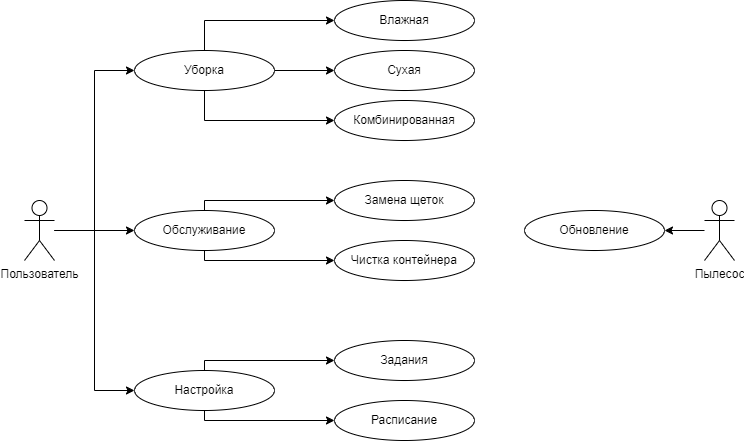

The diagram above was exported from draw.io. Its source (the exported page's mxGraphModel, read from the mxfile embedded in the PNG):
<mxGraphModel dx="732" dy="472" grid="1" gridSize="10" guides="1" tooltips="1" connect="1" arrows="1" fold="1" page="1" pageScale="1" pageWidth="827" pageHeight="1169" math="0" shadow="0">
  <root>
    <mxCell id="0" />
    <mxCell id="1" parent="0" />
    <mxCell id="pvzfY4MJe9HBvJoVbgEI-18" style="edgeStyle=orthogonalEdgeStyle;rounded=0;orthogonalLoop=1;jettySize=auto;html=1;entryX=0;entryY=0.5;entryDx=0;entryDy=0;" edge="1" parent="1" source="pvzfY4MJe9HBvJoVbgEI-1" target="pvzfY4MJe9HBvJoVbgEI-3">
      <mxGeometry relative="1" as="geometry" />
    </mxCell>
    <mxCell id="pvzfY4MJe9HBvJoVbgEI-19" style="edgeStyle=orthogonalEdgeStyle;rounded=0;orthogonalLoop=1;jettySize=auto;html=1;entryX=0;entryY=0.5;entryDx=0;entryDy=0;" edge="1" parent="1" source="pvzfY4MJe9HBvJoVbgEI-1" target="pvzfY4MJe9HBvJoVbgEI-5">
      <mxGeometry relative="1" as="geometry" />
    </mxCell>
    <mxCell id="pvzfY4MJe9HBvJoVbgEI-20" style="edgeStyle=orthogonalEdgeStyle;rounded=0;orthogonalLoop=1;jettySize=auto;html=1;entryX=0;entryY=0.5;entryDx=0;entryDy=0;" edge="1" parent="1" source="pvzfY4MJe9HBvJoVbgEI-1" target="pvzfY4MJe9HBvJoVbgEI-4">
      <mxGeometry relative="1" as="geometry" />
    </mxCell>
    <mxCell id="pvzfY4MJe9HBvJoVbgEI-1" value="Пользователь" style="shape=umlActor;verticalLabelPosition=bottom;verticalAlign=top;html=1;" vertex="1" parent="1">
      <mxGeometry x="60" y="230" width="30" height="60" as="geometry" />
    </mxCell>
    <mxCell id="pvzfY4MJe9HBvJoVbgEI-24" style="edgeStyle=orthogonalEdgeStyle;rounded=0;orthogonalLoop=1;jettySize=auto;html=1;entryX=1;entryY=0.5;entryDx=0;entryDy=0;" edge="1" parent="1" source="pvzfY4MJe9HBvJoVbgEI-2" target="pvzfY4MJe9HBvJoVbgEI-23">
      <mxGeometry relative="1" as="geometry" />
    </mxCell>
    <mxCell id="pvzfY4MJe9HBvJoVbgEI-2" value="Пылесос" style="shape=umlActor;verticalLabelPosition=bottom;verticalAlign=top;html=1;" vertex="1" parent="1">
      <mxGeometry x="740" y="230" width="30" height="60" as="geometry" />
    </mxCell>
    <mxCell id="pvzfY4MJe9HBvJoVbgEI-9" style="edgeStyle=orthogonalEdgeStyle;rounded=0;orthogonalLoop=1;jettySize=auto;html=1;exitX=0.5;exitY=0;exitDx=0;exitDy=0;entryX=0;entryY=0.5;entryDx=0;entryDy=0;" edge="1" parent="1" source="pvzfY4MJe9HBvJoVbgEI-3" target="pvzfY4MJe9HBvJoVbgEI-6">
      <mxGeometry relative="1" as="geometry" />
    </mxCell>
    <mxCell id="pvzfY4MJe9HBvJoVbgEI-10" style="edgeStyle=orthogonalEdgeStyle;rounded=0;orthogonalLoop=1;jettySize=auto;html=1;exitX=1;exitY=0.5;exitDx=0;exitDy=0;entryX=0;entryY=0.5;entryDx=0;entryDy=0;" edge="1" parent="1" source="pvzfY4MJe9HBvJoVbgEI-3" target="pvzfY4MJe9HBvJoVbgEI-7">
      <mxGeometry relative="1" as="geometry" />
    </mxCell>
    <mxCell id="pvzfY4MJe9HBvJoVbgEI-11" style="edgeStyle=orthogonalEdgeStyle;rounded=0;orthogonalLoop=1;jettySize=auto;html=1;exitX=0.5;exitY=1;exitDx=0;exitDy=0;entryX=0;entryY=0.5;entryDx=0;entryDy=0;" edge="1" parent="1" source="pvzfY4MJe9HBvJoVbgEI-3" target="pvzfY4MJe9HBvJoVbgEI-8">
      <mxGeometry relative="1" as="geometry" />
    </mxCell>
    <mxCell id="pvzfY4MJe9HBvJoVbgEI-3" value="Уборка" style="ellipse;whiteSpace=wrap;html=1;" vertex="1" parent="1">
      <mxGeometry x="170" y="80" width="140" height="40" as="geometry" />
    </mxCell>
    <mxCell id="pvzfY4MJe9HBvJoVbgEI-14" style="edgeStyle=orthogonalEdgeStyle;rounded=0;orthogonalLoop=1;jettySize=auto;html=1;exitX=0.5;exitY=0;exitDx=0;exitDy=0;entryX=0;entryY=0.5;entryDx=0;entryDy=0;" edge="1" parent="1" source="pvzfY4MJe9HBvJoVbgEI-4" target="pvzfY4MJe9HBvJoVbgEI-12">
      <mxGeometry relative="1" as="geometry">
        <Array as="points">
          <mxPoint x="240" y="230" />
        </Array>
      </mxGeometry>
    </mxCell>
    <mxCell id="pvzfY4MJe9HBvJoVbgEI-15" style="edgeStyle=orthogonalEdgeStyle;rounded=0;orthogonalLoop=1;jettySize=auto;html=1;exitX=0.5;exitY=1;exitDx=0;exitDy=0;entryX=0;entryY=0.5;entryDx=0;entryDy=0;" edge="1" parent="1" source="pvzfY4MJe9HBvJoVbgEI-4" target="pvzfY4MJe9HBvJoVbgEI-13">
      <mxGeometry relative="1" as="geometry">
        <Array as="points">
          <mxPoint x="240" y="290" />
        </Array>
      </mxGeometry>
    </mxCell>
    <mxCell id="pvzfY4MJe9HBvJoVbgEI-4" value="Обслуживание" style="ellipse;whiteSpace=wrap;html=1;" vertex="1" parent="1">
      <mxGeometry x="170" y="240" width="140" height="40" as="geometry" />
    </mxCell>
    <mxCell id="pvzfY4MJe9HBvJoVbgEI-21" style="edgeStyle=orthogonalEdgeStyle;rounded=0;orthogonalLoop=1;jettySize=auto;html=1;entryX=0;entryY=0.5;entryDx=0;entryDy=0;exitX=0.5;exitY=0;exitDx=0;exitDy=0;" edge="1" parent="1" source="pvzfY4MJe9HBvJoVbgEI-5" target="pvzfY4MJe9HBvJoVbgEI-16">
      <mxGeometry relative="1" as="geometry">
        <Array as="points">
          <mxPoint x="240" y="390" />
        </Array>
      </mxGeometry>
    </mxCell>
    <mxCell id="pvzfY4MJe9HBvJoVbgEI-22" style="edgeStyle=orthogonalEdgeStyle;rounded=0;orthogonalLoop=1;jettySize=auto;html=1;entryX=0;entryY=0.5;entryDx=0;entryDy=0;exitX=0.5;exitY=1;exitDx=0;exitDy=0;" edge="1" parent="1" source="pvzfY4MJe9HBvJoVbgEI-5" target="pvzfY4MJe9HBvJoVbgEI-17">
      <mxGeometry relative="1" as="geometry">
        <Array as="points">
          <mxPoint x="240" y="450" />
        </Array>
      </mxGeometry>
    </mxCell>
    <mxCell id="pvzfY4MJe9HBvJoVbgEI-5" value="Настройка" style="ellipse;whiteSpace=wrap;html=1;" vertex="1" parent="1">
      <mxGeometry x="170" y="400" width="140" height="40" as="geometry" />
    </mxCell>
    <mxCell id="pvzfY4MJe9HBvJoVbgEI-6" value="Влажная" style="ellipse;whiteSpace=wrap;html=1;" vertex="1" parent="1">
      <mxGeometry x="370" y="30" width="140" height="40" as="geometry" />
    </mxCell>
    <mxCell id="pvzfY4MJe9HBvJoVbgEI-7" value="Сухая" style="ellipse;whiteSpace=wrap;html=1;" vertex="1" parent="1">
      <mxGeometry x="370" y="80" width="140" height="40" as="geometry" />
    </mxCell>
    <mxCell id="pvzfY4MJe9HBvJoVbgEI-8" value="Комбинированная" style="ellipse;whiteSpace=wrap;html=1;" vertex="1" parent="1">
      <mxGeometry x="370" y="130" width="140" height="40" as="geometry" />
    </mxCell>
    <mxCell id="pvzfY4MJe9HBvJoVbgEI-12" value="Замена щеток" style="ellipse;whiteSpace=wrap;html=1;" vertex="1" parent="1">
      <mxGeometry x="370" y="210" width="140" height="40" as="geometry" />
    </mxCell>
    <mxCell id="pvzfY4MJe9HBvJoVbgEI-13" value="Чистка контейнера" style="ellipse;whiteSpace=wrap;html=1;" vertex="1" parent="1">
      <mxGeometry x="370" y="270" width="140" height="40" as="geometry" />
    </mxCell>
    <mxCell id="pvzfY4MJe9HBvJoVbgEI-16" value="Задания" style="ellipse;whiteSpace=wrap;html=1;" vertex="1" parent="1">
      <mxGeometry x="370" y="370" width="140" height="40" as="geometry" />
    </mxCell>
    <mxCell id="pvzfY4MJe9HBvJoVbgEI-17" value="Расписание" style="ellipse;whiteSpace=wrap;html=1;" vertex="1" parent="1">
      <mxGeometry x="370" y="430" width="140" height="40" as="geometry" />
    </mxCell>
    <mxCell id="pvzfY4MJe9HBvJoVbgEI-23" value="Обновление" style="ellipse;whiteSpace=wrap;html=1;" vertex="1" parent="1">
      <mxGeometry x="560" y="240" width="140" height="40" as="geometry" />
    </mxCell>
  </root>
</mxGraphModel>